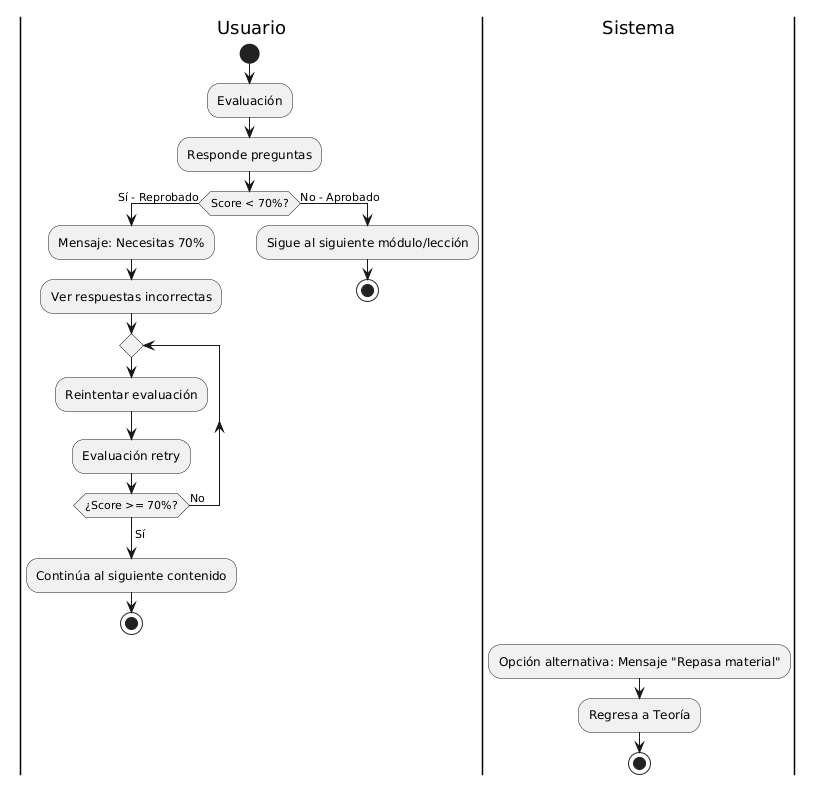

The diagram above was rendered by PlantUML. Its source (embedded in the PNG):
@startuml
|Usuario|

start
:Evaluación;
:Responde preguntas;

if (Score < 70%?) then (Sí - Reprobado)
  :Mensaje: Necesitas 70%;
  :Ver respuestas incorrectas;
  
  repeat
    :Reintentar evaluación;
    :Evaluación retry;
  repeat while (¿Score >= 70%?) is (No)
  -> Sí;
  
  :Continúa al siguiente contenido;
  stop
else (No - Aprobado)
  :Sigue al siguiente módulo/lección;
  stop
endif

|Sistema|
:Opción alternativa: Mensaje "Repasa material";
:Regresa a Teoría;
stop
@enduml